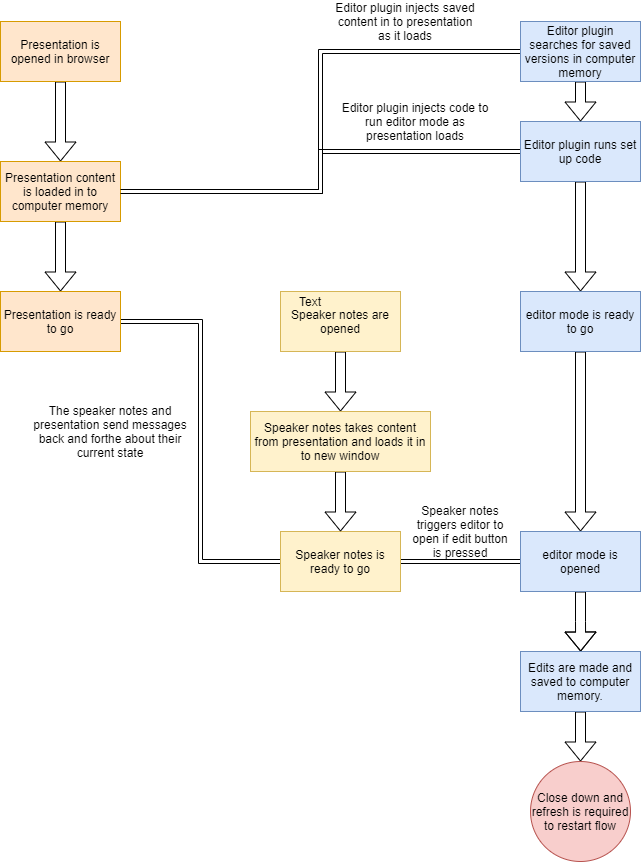

The diagram above was exported from draw.io. Its source (the exported page's mxGraphModel, read from the mxfile embedded in the PNG):
<mxGraphModel dx="1117" dy="623" grid="1" gridSize="10" guides="1" tooltips="1" connect="1" arrows="1" fold="1" page="1" pageScale="1" pageWidth="850" pageHeight="1100" math="0" shadow="0">
  <root>
    <mxCell id="0" />
    <mxCell id="1" parent="0" />
    <mxCell id="QIRuvhS6xD6T9QuOkDvA-3" style="edgeStyle=orthogonalEdgeStyle;shape=flexArrow;rounded=0;orthogonalLoop=1;jettySize=auto;html=1;exitX=0.5;exitY=1;exitDx=0;exitDy=0;entryX=0.5;entryY=0;entryDx=0;entryDy=0;" edge="1" parent="1" source="QIRuvhS6xD6T9QuOkDvA-1" target="QIRuvhS6xD6T9QuOkDvA-2">
      <mxGeometry relative="1" as="geometry" />
    </mxCell>
    <mxCell id="QIRuvhS6xD6T9QuOkDvA-1" value="Presentation is opened in browser" style="rounded=0;whiteSpace=wrap;html=1;fillColor=#ffe6cc;strokeColor=#d79b00;" vertex="1" parent="1">
      <mxGeometry x="120" y="40" width="120" height="60" as="geometry" />
    </mxCell>
    <mxCell id="QIRuvhS6xD6T9QuOkDvA-4" style="edgeStyle=orthogonalEdgeStyle;shape=flexArrow;rounded=0;orthogonalLoop=1;jettySize=auto;html=1;exitX=0.5;exitY=1;exitDx=0;exitDy=0;entryX=0.5;entryY=0;entryDx=0;entryDy=0;" edge="1" parent="1" source="QIRuvhS6xD6T9QuOkDvA-2" target="QIRuvhS6xD6T9QuOkDvA-5">
      <mxGeometry relative="1" as="geometry">
        <mxPoint x="180" y="290" as="targetPoint" />
        <Array as="points" />
      </mxGeometry>
    </mxCell>
    <mxCell id="QIRuvhS6xD6T9QuOkDvA-17" style="edgeStyle=orthogonalEdgeStyle;shape=link;rounded=0;orthogonalLoop=1;jettySize=auto;html=1;exitX=1;exitY=0.5;exitDx=0;exitDy=0;entryX=0;entryY=0.5;entryDx=0;entryDy=0;" edge="1" parent="1" source="QIRuvhS6xD6T9QuOkDvA-2" target="QIRuvhS6xD6T9QuOkDvA-16">
      <mxGeometry relative="1" as="geometry" />
    </mxCell>
    <mxCell id="QIRuvhS6xD6T9QuOkDvA-2" value="Presentation content is loaded in to computer memory" style="rounded=0;whiteSpace=wrap;html=1;fillColor=#ffe6cc;strokeColor=#d79b00;" vertex="1" parent="1">
      <mxGeometry x="120" y="180" width="120" height="60" as="geometry" />
    </mxCell>
    <mxCell id="QIRuvhS6xD6T9QuOkDvA-7" style="edgeStyle=orthogonalEdgeStyle;shape=link;rounded=0;orthogonalLoop=1;jettySize=auto;html=1;entryX=0;entryY=0.5;entryDx=0;entryDy=0;" edge="1" parent="1" source="QIRuvhS6xD6T9QuOkDvA-5" target="QIRuvhS6xD6T9QuOkDvA-6">
      <mxGeometry relative="1" as="geometry" />
    </mxCell>
    <mxCell id="QIRuvhS6xD6T9QuOkDvA-5" value="&lt;span&gt;Presentation is ready to go&lt;/span&gt;" style="rounded=0;whiteSpace=wrap;html=1;fillColor=#ffe6cc;strokeColor=#d79b00;" vertex="1" parent="1">
      <mxGeometry x="120" y="310" width="120" height="60" as="geometry" />
    </mxCell>
    <mxCell id="QIRuvhS6xD6T9QuOkDvA-25" style="edgeStyle=orthogonalEdgeStyle;shape=link;rounded=0;orthogonalLoop=1;jettySize=auto;html=1;exitX=1;exitY=0.5;exitDx=0;exitDy=0;entryX=0;entryY=0.5;entryDx=0;entryDy=0;" edge="1" parent="1" source="QIRuvhS6xD6T9QuOkDvA-6" target="QIRuvhS6xD6T9QuOkDvA-27">
      <mxGeometry relative="1" as="geometry">
        <mxPoint x="630" y="581" as="targetPoint" />
      </mxGeometry>
    </mxCell>
    <mxCell id="QIRuvhS6xD6T9QuOkDvA-6" value="Speaker notes is ready to go" style="rounded=0;whiteSpace=wrap;html=1;fillColor=#fff2cc;strokeColor=#d6b656;" vertex="1" parent="1">
      <mxGeometry x="400" y="550" width="120" height="60" as="geometry" />
    </mxCell>
    <mxCell id="QIRuvhS6xD6T9QuOkDvA-12" style="edgeStyle=orthogonalEdgeStyle;shape=flexArrow;rounded=0;orthogonalLoop=1;jettySize=auto;html=1;exitX=0.5;exitY=1;exitDx=0;exitDy=0;entryX=0.5;entryY=0;entryDx=0;entryDy=0;" edge="1" parent="1" source="QIRuvhS6xD6T9QuOkDvA-8" target="QIRuvhS6xD6T9QuOkDvA-9">
      <mxGeometry relative="1" as="geometry" />
    </mxCell>
    <mxCell id="QIRuvhS6xD6T9QuOkDvA-8" value="Speaker notes are opened" style="rounded=0;whiteSpace=wrap;html=1;fillColor=#fff2cc;strokeColor=#d6b656;" vertex="1" parent="1">
      <mxGeometry x="400" y="310" width="120" height="60" as="geometry" />
    </mxCell>
    <mxCell id="QIRuvhS6xD6T9QuOkDvA-13" style="edgeStyle=orthogonalEdgeStyle;shape=flexArrow;rounded=0;orthogonalLoop=1;jettySize=auto;html=1;exitX=0.5;exitY=1;exitDx=0;exitDy=0;entryX=0.5;entryY=0;entryDx=0;entryDy=0;" edge="1" parent="1" source="QIRuvhS6xD6T9QuOkDvA-9" target="QIRuvhS6xD6T9QuOkDvA-6">
      <mxGeometry relative="1" as="geometry" />
    </mxCell>
    <mxCell id="QIRuvhS6xD6T9QuOkDvA-9" value="Speaker notes takes content from presentation and loads it in to new window" style="rounded=0;whiteSpace=wrap;html=1;fillColor=#fff2cc;strokeColor=#d6b656;" vertex="1" parent="1">
      <mxGeometry x="370" y="430" width="180" height="60" as="geometry" />
    </mxCell>
    <mxCell id="QIRuvhS6xD6T9QuOkDvA-18" style="edgeStyle=orthogonalEdgeStyle;shape=link;rounded=0;orthogonalLoop=1;jettySize=auto;html=1;exitX=0;exitY=0.5;exitDx=0;exitDy=0;entryX=1;entryY=0.5;entryDx=0;entryDy=0;" edge="1" parent="1" source="QIRuvhS6xD6T9QuOkDvA-15" target="QIRuvhS6xD6T9QuOkDvA-2">
      <mxGeometry relative="1" as="geometry" />
    </mxCell>
    <mxCell id="QIRuvhS6xD6T9QuOkDvA-23" style="edgeStyle=orthogonalEdgeStyle;shape=flexArrow;rounded=0;orthogonalLoop=1;jettySize=auto;html=1;exitX=0.5;exitY=1;exitDx=0;exitDy=0;" edge="1" parent="1" source="QIRuvhS6xD6T9QuOkDvA-15" target="QIRuvhS6xD6T9QuOkDvA-20">
      <mxGeometry relative="1" as="geometry" />
    </mxCell>
    <mxCell id="QIRuvhS6xD6T9QuOkDvA-15" value="Editor plugin runs set up code" style="rounded=0;whiteSpace=wrap;html=1;fillColor=#dae8fc;strokeColor=#6c8ebf;" vertex="1" parent="1">
      <mxGeometry x="640" y="140" width="120" height="60" as="geometry" />
    </mxCell>
    <mxCell id="QIRuvhS6xD6T9QuOkDvA-21" style="edgeStyle=orthogonalEdgeStyle;shape=flexArrow;rounded=0;orthogonalLoop=1;jettySize=auto;html=1;exitX=0.5;exitY=1;exitDx=0;exitDy=0;" edge="1" parent="1" source="QIRuvhS6xD6T9QuOkDvA-16" target="QIRuvhS6xD6T9QuOkDvA-15">
      <mxGeometry relative="1" as="geometry" />
    </mxCell>
    <mxCell id="QIRuvhS6xD6T9QuOkDvA-16" value="Editor plugin searches for saved versions in computer memory" style="rounded=0;whiteSpace=wrap;html=1;fillColor=#dae8fc;strokeColor=#6c8ebf;" vertex="1" parent="1">
      <mxGeometry x="640" y="40" width="120" height="60" as="geometry" />
    </mxCell>
    <mxCell id="QIRuvhS6xD6T9QuOkDvA-28" style="edgeStyle=orthogonalEdgeStyle;shape=flexArrow;rounded=0;orthogonalLoop=1;jettySize=auto;html=1;exitX=0.5;exitY=1;exitDx=0;exitDy=0;entryX=0.5;entryY=0;entryDx=0;entryDy=0;" edge="1" parent="1" source="QIRuvhS6xD6T9QuOkDvA-20" target="QIRuvhS6xD6T9QuOkDvA-27">
      <mxGeometry relative="1" as="geometry" />
    </mxCell>
    <mxCell id="QIRuvhS6xD6T9QuOkDvA-20" value="editor mode is ready to go" style="rounded=0;whiteSpace=wrap;html=1;fillColor=#dae8fc;strokeColor=#6c8ebf;" vertex="1" parent="1">
      <mxGeometry x="640" y="310" width="120" height="60" as="geometry" />
    </mxCell>
    <mxCell id="QIRuvhS6xD6T9QuOkDvA-26" style="edgeStyle=orthogonalEdgeStyle;shape=link;rounded=0;orthogonalLoop=1;jettySize=auto;html=1;exitX=0.5;exitY=1;exitDx=0;exitDy=0;" edge="1" parent="1" source="QIRuvhS6xD6T9QuOkDvA-20" target="QIRuvhS6xD6T9QuOkDvA-20">
      <mxGeometry relative="1" as="geometry" />
    </mxCell>
    <mxCell id="QIRuvhS6xD6T9QuOkDvA-35" style="edgeStyle=orthogonalEdgeStyle;shape=flexArrow;rounded=0;orthogonalLoop=1;jettySize=auto;html=1;exitX=0.5;exitY=1;exitDx=0;exitDy=0;" edge="1" parent="1" source="QIRuvhS6xD6T9QuOkDvA-27">
      <mxGeometry relative="1" as="geometry">
        <mxPoint x="700.1428571428573" y="670" as="targetPoint" />
      </mxGeometry>
    </mxCell>
    <mxCell id="QIRuvhS6xD6T9QuOkDvA-27" value="editor mode is opened" style="rounded=0;whiteSpace=wrap;html=1;fillColor=#dae8fc;strokeColor=#6c8ebf;" vertex="1" parent="1">
      <mxGeometry x="640" y="550" width="120" height="60" as="geometry" />
    </mxCell>
    <mxCell id="QIRuvhS6xD6T9QuOkDvA-29" value="The speaker notes and presentation send messages back and forthe about their current state" style="text;html=1;strokeColor=none;fillColor=none;align=center;verticalAlign=middle;whiteSpace=wrap;rounded=0;" vertex="1" parent="1">
      <mxGeometry x="150" y="440" width="160" height="20" as="geometry" />
    </mxCell>
    <mxCell id="QIRuvhS6xD6T9QuOkDvA-31" value="Editor plugin injects saved content in to presentation as it loads" style="text;html=1;strokeColor=none;fillColor=none;align=center;verticalAlign=middle;whiteSpace=wrap;rounded=0;" vertex="1" parent="1">
      <mxGeometry x="450" y="30" width="150" height="20" as="geometry" />
    </mxCell>
    <mxCell id="QIRuvhS6xD6T9QuOkDvA-32" value="Editor plugin injects code to run editor mode as presentation loads" style="text;html=1;strokeColor=none;fillColor=none;align=center;verticalAlign=middle;whiteSpace=wrap;rounded=0;" vertex="1" parent="1">
      <mxGeometry x="460" y="130" width="150" height="20" as="geometry" />
    </mxCell>
    <mxCell id="QIRuvhS6xD6T9QuOkDvA-33" value="Text" style="text;html=1;strokeColor=none;fillColor=none;align=center;verticalAlign=middle;whiteSpace=wrap;rounded=0;" vertex="1" parent="1">
      <mxGeometry x="410" y="310" width="40" height="20" as="geometry" />
    </mxCell>
    <mxCell id="QIRuvhS6xD6T9QuOkDvA-34" value="Speaker notes triggers editor to open if edit button is pressed" style="text;html=1;strokeColor=none;fillColor=none;align=center;verticalAlign=middle;whiteSpace=wrap;rounded=0;" vertex="1" parent="1">
      <mxGeometry x="530" y="520" width="100" height="60" as="geometry" />
    </mxCell>
    <mxCell id="QIRuvhS6xD6T9QuOkDvA-40" style="edgeStyle=orthogonalEdgeStyle;shape=flexArrow;rounded=0;orthogonalLoop=1;jettySize=auto;html=1;exitX=0.5;exitY=1;exitDx=0;exitDy=0;entryX=0.5;entryY=0;entryDx=0;entryDy=0;" edge="1" parent="1" source="QIRuvhS6xD6T9QuOkDvA-36" target="QIRuvhS6xD6T9QuOkDvA-39">
      <mxGeometry relative="1" as="geometry" />
    </mxCell>
    <mxCell id="QIRuvhS6xD6T9QuOkDvA-36" value="Edits are made and saved to computer memory." style="rounded=0;whiteSpace=wrap;html=1;fillColor=#dae8fc;strokeColor=#6c8ebf;" vertex="1" parent="1">
      <mxGeometry x="640" y="670" width="120" height="60" as="geometry" />
    </mxCell>
    <mxCell id="QIRuvhS6xD6T9QuOkDvA-39" value="Close down and refresh is required to restart flow" style="ellipse;whiteSpace=wrap;html=1;aspect=fixed;fillColor=#f8cecc;strokeColor=#b85450;" vertex="1" parent="1">
      <mxGeometry x="650" y="780" width="100" height="100" as="geometry" />
    </mxCell>
  </root>
</mxGraphModel>